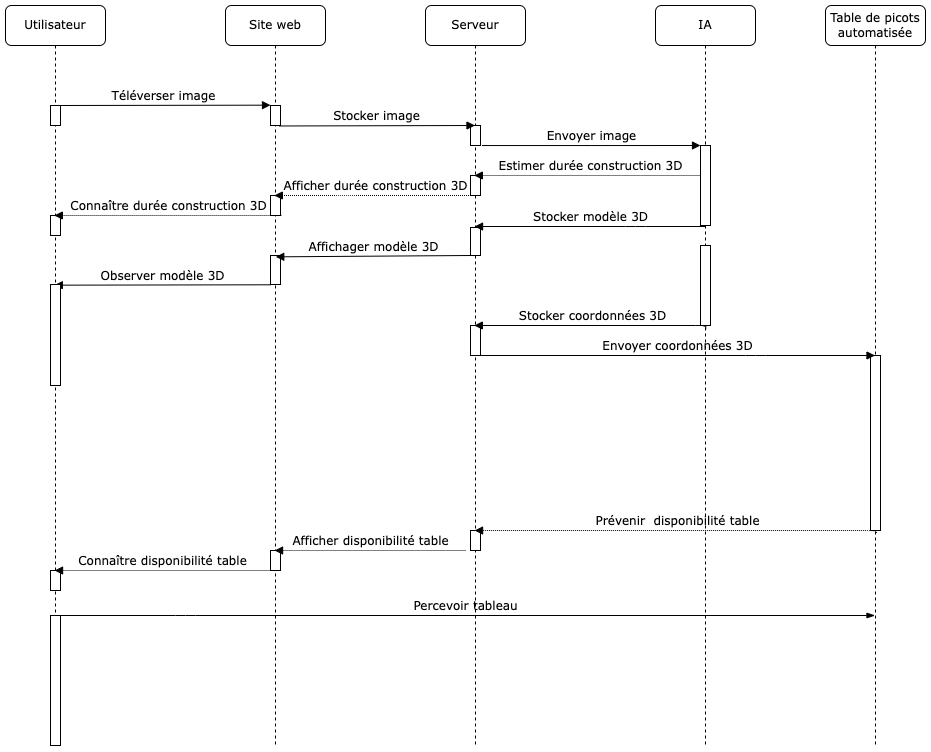

The diagram above was exported from draw.io. Its source (the exported page's mxGraphModel, read from the mxfile embedded in the PNG):
<mxGraphModel dx="1697" dy="997" grid="1" gridSize="10" guides="1" tooltips="1" connect="1" arrows="1" fold="1" page="1" pageScale="1" pageWidth="1100" pageHeight="850" background="none" math="0" shadow="0">
  <root>
    <mxCell id="0" />
    <mxCell id="1" parent="0" />
    <mxCell id="7baba1c4bc27f4b0-2" value="Site web" style="shape=umlLifeline;perimeter=lifelinePerimeter;whiteSpace=wrap;html=1;container=1;collapsible=0;recursiveResize=0;outlineConnect=0;rounded=1;shadow=0;comic=0;labelBackgroundColor=none;strokeWidth=1;fontFamily=Verdana;fontSize=12;align=center;" parent="1" vertex="1">
      <mxGeometry x="320" y="80" width="100" height="740" as="geometry" />
    </mxCell>
    <mxCell id="7baba1c4bc27f4b0-10" value="" style="html=1;points=[];perimeter=orthogonalPerimeter;rounded=0;shadow=0;comic=0;labelBackgroundColor=none;strokeWidth=1;fontFamily=Verdana;fontSize=12;align=center;" parent="7baba1c4bc27f4b0-2" vertex="1">
      <mxGeometry x="45" y="100" width="10" height="20" as="geometry" />
    </mxCell>
    <mxCell id="cr8WdJmFowYCTyzUi92a-6" value="" style="html=1;points=[];perimeter=orthogonalPerimeter;rounded=0;shadow=0;comic=0;labelBackgroundColor=none;strokeWidth=1;fontFamily=Verdana;fontSize=12;align=center;" parent="7baba1c4bc27f4b0-2" vertex="1">
      <mxGeometry x="45" y="250" width="10" height="29" as="geometry" />
    </mxCell>
    <mxCell id="cr8WdJmFowYCTyzUi92a-12" value="" style="html=1;points=[];perimeter=orthogonalPerimeter;rounded=0;shadow=0;comic=0;labelBackgroundColor=none;strokeWidth=1;fontFamily=Verdana;fontSize=12;align=center;" parent="7baba1c4bc27f4b0-2" vertex="1">
      <mxGeometry x="45" y="545" width="10" height="20" as="geometry" />
    </mxCell>
    <mxCell id="bSQ_pbcGikIdE2yqdWgb-6" value="" style="html=1;points=[];perimeter=orthogonalPerimeter;rounded=0;shadow=0;comic=0;labelBackgroundColor=none;strokeWidth=1;fontFamily=Verdana;fontSize=12;align=center;" vertex="1" parent="7baba1c4bc27f4b0-2">
      <mxGeometry x="45" y="190" width="10" height="20" as="geometry" />
    </mxCell>
    <mxCell id="cr8WdJmFowYCTyzUi92a-16" value="Observer modèle 3D" style="html=1;verticalAlign=bottom;endArrow=block;labelBackgroundColor=none;fontFamily=Verdana;fontSize=12;edgeStyle=elbowEdgeStyle;elbow=vertical;" parent="7baba1c4bc27f4b0-2" target="7baba1c4bc27f4b0-8" edge="1">
      <mxGeometry relative="1" as="geometry">
        <mxPoint x="45" y="279.29333333333346" as="sourcePoint" />
        <mxPoint x="-150" y="280" as="targetPoint" />
      </mxGeometry>
    </mxCell>
    <mxCell id="7baba1c4bc27f4b0-3" value="Serveur" style="shape=umlLifeline;perimeter=lifelinePerimeter;whiteSpace=wrap;html=1;container=1;collapsible=0;recursiveResize=0;outlineConnect=0;rounded=1;shadow=0;comic=0;labelBackgroundColor=none;strokeWidth=1;fontFamily=Verdana;fontSize=12;align=center;" parent="1" vertex="1">
      <mxGeometry x="520" y="80" width="100" height="740" as="geometry" />
    </mxCell>
    <mxCell id="7baba1c4bc27f4b0-13" value="" style="html=1;points=[];perimeter=orthogonalPerimeter;rounded=0;shadow=0;comic=0;labelBackgroundColor=none;strokeWidth=1;fontFamily=Verdana;fontSize=12;align=center;" parent="7baba1c4bc27f4b0-3" vertex="1">
      <mxGeometry x="45" y="120" width="10" height="20" as="geometry" />
    </mxCell>
    <mxCell id="7baba1c4bc27f4b0-37" value="" style="html=1;points=[];perimeter=orthogonalPerimeter;rounded=0;shadow=0;comic=0;labelBackgroundColor=none;strokeWidth=1;fontFamily=Verdana;fontSize=12;align=center;" parent="7baba1c4bc27f4b0-3" vertex="1">
      <mxGeometry x="45" y="222" width="10" height="28" as="geometry" />
    </mxCell>
    <mxCell id="7baba1c4bc27f4b0-22" value="" style="html=1;points=[];perimeter=orthogonalPerimeter;rounded=0;shadow=0;comic=0;labelBackgroundColor=none;strokeWidth=1;fontFamily=Verdana;fontSize=12;align=center;" parent="7baba1c4bc27f4b0-3" vertex="1">
      <mxGeometry x="45" y="525" width="10" height="20" as="geometry" />
    </mxCell>
    <mxCell id="bSQ_pbcGikIdE2yqdWgb-4" value="" style="html=1;points=[];perimeter=orthogonalPerimeter;rounded=0;shadow=0;comic=0;labelBackgroundColor=none;strokeWidth=1;fontFamily=Verdana;fontSize=12;align=center;" vertex="1" parent="7baba1c4bc27f4b0-3">
      <mxGeometry x="45" y="170" width="10" height="20" as="geometry" />
    </mxCell>
    <mxCell id="7baba1c4bc27f4b0-4" value="IA" style="shape=umlLifeline;perimeter=lifelinePerimeter;whiteSpace=wrap;html=1;container=1;collapsible=0;recursiveResize=0;outlineConnect=0;rounded=1;shadow=0;comic=0;labelBackgroundColor=none;strokeWidth=1;fontFamily=Verdana;fontSize=12;align=center;" parent="1" vertex="1">
      <mxGeometry x="750" y="80" width="100" height="740" as="geometry" />
    </mxCell>
    <mxCell id="cr8WdJmFowYCTyzUi92a-1" value="" style="html=1;points=[];perimeter=orthogonalPerimeter;rounded=0;shadow=0;comic=0;labelBackgroundColor=none;strokeWidth=1;fontFamily=Verdana;fontSize=12;align=center;" parent="7baba1c4bc27f4b0-4" vertex="1">
      <mxGeometry x="45" y="240" width="10" height="80" as="geometry" />
    </mxCell>
    <mxCell id="bSQ_pbcGikIdE2yqdWgb-3" value="Estimer durée construction 3D" style="html=1;verticalAlign=bottom;endArrow=block;labelBackgroundColor=none;fontFamily=Verdana;fontSize=12;edgeStyle=elbowEdgeStyle;elbow=horizontal;dashed=1;dashPattern=1 1;" edge="1" parent="7baba1c4bc27f4b0-4" target="7baba1c4bc27f4b0-3">
      <mxGeometry relative="1" as="geometry">
        <mxPoint x="50" y="170" as="sourcePoint" />
        <mxPoint x="-185.42857142857156" y="170" as="targetPoint" />
        <Array as="points">
          <mxPoint x="-24.5" y="170" />
        </Array>
      </mxGeometry>
    </mxCell>
    <mxCell id="7baba1c4bc27f4b0-19" value="" style="html=1;points=[];perimeter=orthogonalPerimeter;rounded=0;shadow=0;comic=0;labelBackgroundColor=none;strokeWidth=1;fontFamily=Verdana;fontSize=12;align=center;" parent="7baba1c4bc27f4b0-4" vertex="1">
      <mxGeometry x="45" y="140" width="10" height="80" as="geometry" />
    </mxCell>
    <mxCell id="7baba1c4bc27f4b0-5" value="Table de picots&lt;br&gt;automatisée" style="shape=umlLifeline;perimeter=lifelinePerimeter;whiteSpace=wrap;html=1;container=1;collapsible=0;recursiveResize=0;outlineConnect=0;rounded=1;shadow=0;comic=0;labelBackgroundColor=none;strokeWidth=1;fontFamily=Verdana;fontSize=12;align=center;" parent="1" vertex="1">
      <mxGeometry x="920" y="80" width="100" height="740" as="geometry" />
    </mxCell>
    <mxCell id="cr8WdJmFowYCTyzUi92a-9" value="" style="html=1;points=[];perimeter=orthogonalPerimeter;rounded=0;shadow=0;comic=0;labelBackgroundColor=none;strokeWidth=1;fontFamily=Verdana;fontSize=12;align=center;" parent="7baba1c4bc27f4b0-5" vertex="1">
      <mxGeometry x="45" y="350" width="10" height="175" as="geometry" />
    </mxCell>
    <mxCell id="7baba1c4bc27f4b0-8" value="Utilisateur" style="shape=umlLifeline;perimeter=lifelinePerimeter;whiteSpace=wrap;html=1;container=0;collapsible=0;recursiveResize=0;outlineConnect=0;rounded=1;shadow=0;comic=0;labelBackgroundColor=none;strokeWidth=1;fontFamily=Verdana;fontSize=12;align=center;" parent="1" vertex="1">
      <mxGeometry x="100" y="80" width="100" height="680" as="geometry" />
    </mxCell>
    <mxCell id="7baba1c4bc27f4b0-20" value="Envoyer image" style="html=1;verticalAlign=bottom;endArrow=block;entryX=0;entryY=0;labelBackgroundColor=none;fontFamily=Verdana;fontSize=12;edgeStyle=elbowEdgeStyle;elbow=horizontal;exitX=1.15;exitY=1.002;exitDx=0;exitDy=0;exitPerimeter=0;" parent="1" source="7baba1c4bc27f4b0-13" target="7baba1c4bc27f4b0-19" edge="1">
      <mxGeometry relative="1" as="geometry">
        <mxPoint x="595" y="230.33333333333326" as="sourcePoint" />
        <Array as="points" />
      </mxGeometry>
    </mxCell>
    <mxCell id="7baba1c4bc27f4b0-11" value="Téléverser image" style="html=1;verticalAlign=bottom;endArrow=block;entryX=0;entryY=0;labelBackgroundColor=none;fontFamily=Verdana;fontSize=12;edgeStyle=elbowEdgeStyle;elbow=vertical;" parent="1" source="7baba1c4bc27f4b0-9" target="7baba1c4bc27f4b0-10" edge="1">
      <mxGeometry relative="1" as="geometry">
        <mxPoint x="220" y="190" as="sourcePoint" />
      </mxGeometry>
    </mxCell>
    <mxCell id="7baba1c4bc27f4b0-14" value="Stocker image" style="html=1;verticalAlign=bottom;endArrow=block;labelBackgroundColor=none;fontFamily=Verdana;fontSize=12;edgeStyle=elbowEdgeStyle;elbow=vertical;exitX=0.833;exitY=1.024;exitDx=0;exitDy=0;exitPerimeter=0;" parent="1" source="7baba1c4bc27f4b0-10" target="7baba1c4bc27f4b0-3" edge="1">
      <mxGeometry relative="1" as="geometry">
        <mxPoint x="370" y="200" as="sourcePoint" />
        <mxPoint x="470" y="310" as="targetPoint" />
        <Array as="points">
          <mxPoint x="470" y="200" />
        </Array>
      </mxGeometry>
    </mxCell>
    <mxCell id="cr8WdJmFowYCTyzUi92a-3" value="Stocker modèle 3D" style="html=1;verticalAlign=bottom;endArrow=block;labelBackgroundColor=none;fontFamily=Verdana;fontSize=12;edgeStyle=elbowEdgeStyle;elbow=horizontal;" parent="1" source="7baba1c4bc27f4b0-4" edge="1">
      <mxGeometry relative="1" as="geometry">
        <mxPoint x="795.6700000000001" y="300.67999999999984" as="sourcePoint" />
        <mxPoint x="569.0714285714284" y="301" as="targetPoint" />
        <Array as="points">
          <mxPoint x="730" y="301" />
        </Array>
      </mxGeometry>
    </mxCell>
    <mxCell id="cr8WdJmFowYCTyzUi92a-5" value="Affichager modèle 3D" style="html=1;verticalAlign=bottom;endArrow=block;labelBackgroundColor=none;fontFamily=Verdana;fontSize=12;edgeStyle=elbowEdgeStyle;elbow=vertical;exitX=-0.119;exitY=0.988;exitDx=0;exitDy=0;exitPerimeter=0;" parent="1" edge="1">
      <mxGeometry relative="1" as="geometry">
        <mxPoint x="565" y="330" as="sourcePoint" />
        <mxPoint x="370.26142857142844" y="332.48" as="targetPoint" />
        <Array as="points" />
      </mxGeometry>
    </mxCell>
    <mxCell id="cr8WdJmFowYCTyzUi92a-8" value="Envoyer coordonnées 3D" style="html=1;verticalAlign=bottom;endArrow=block;labelBackgroundColor=none;fontFamily=Verdana;fontSize=12;edgeStyle=elbowEdgeStyle;elbow=vertical;startArrow=none;" parent="1" source="cr8WdJmFowYCTyzUi92a-7" target="7baba1c4bc27f4b0-5" edge="1">
      <mxGeometry relative="1" as="geometry">
        <mxPoint x="730.9499999999998" y="329.03999999999996" as="sourcePoint" />
        <mxPoint x="579.547619047619" y="328.57142857142856" as="targetPoint" />
        <Array as="points">
          <mxPoint x="850" y="430" />
          <mxPoint x="640" y="360" />
        </Array>
      </mxGeometry>
    </mxCell>
    <mxCell id="cr8WdJmFowYCTyzUi92a-10" value="Prévenir&amp;nbsp; disponibilité table" style="html=1;verticalAlign=bottom;endArrow=block;labelBackgroundColor=none;fontFamily=Verdana;fontSize=12;edgeStyle=elbowEdgeStyle;elbow=vertical;exitX=0.595;exitY=1.013;exitDx=0;exitDy=0;exitPerimeter=0;dashed=1;dashPattern=1 1;" parent="1" edge="1">
      <mxGeometry relative="1" as="geometry">
        <mxPoint x="970.9499999999998" y="607.3400000000001" as="sourcePoint" />
        <mxPoint x="569.0714285714284" y="605.0000000000002" as="targetPoint" />
        <Array as="points">
          <mxPoint x="830" y="605" />
        </Array>
      </mxGeometry>
    </mxCell>
    <mxCell id="cr8WdJmFowYCTyzUi92a-11" value="Afficher disponibilité table" style="html=1;verticalAlign=bottom;endArrow=block;labelBackgroundColor=none;fontFamily=Verdana;fontSize=12;edgeStyle=elbowEdgeStyle;elbow=vertical;dashed=1;dashPattern=1 1;" parent="1" edge="1">
      <mxGeometry relative="1" as="geometry">
        <mxPoint x="560" y="625" as="sourcePoint" />
        <mxPoint x="369.07142857142844" y="625.0000000000002" as="targetPoint" />
        <Array as="points">
          <mxPoint x="570" y="625" />
        </Array>
      </mxGeometry>
    </mxCell>
    <mxCell id="cr8WdJmFowYCTyzUi92a-14" value="Percevoir tableau" style="html=1;verticalAlign=bottom;endArrow=none;labelBackgroundColor=none;fontFamily=Verdana;fontSize=12;edgeStyle=elbowEdgeStyle;elbow=vertical;startArrow=blockThin;startFill=1;endFill=0;" parent="1" source="7baba1c4bc27f4b0-5" target="7baba1c4bc27f4b0-8" edge="1">
      <mxGeometry relative="1" as="geometry">
        <mxPoint x="570" y="570" as="sourcePoint" />
        <mxPoint x="379.54761904761904" y="570" as="targetPoint" />
        <Array as="points">
          <mxPoint x="280" y="690" />
          <mxPoint x="470" y="630" />
          <mxPoint x="210" y="610" />
          <mxPoint x="490" y="600" />
          <mxPoint x="210" y="580" />
          <mxPoint x="190" y="580" />
          <mxPoint x="730" y="600" />
          <mxPoint x="940" y="590" />
        </Array>
      </mxGeometry>
    </mxCell>
    <mxCell id="7baba1c4bc27f4b0-9" value="" style="html=1;points=[];perimeter=orthogonalPerimeter;rounded=0;shadow=0;comic=0;labelBackgroundColor=none;strokeWidth=1;fontFamily=Verdana;fontSize=12;align=center;" parent="1" vertex="1">
      <mxGeometry x="145" y="180" width="10" height="20" as="geometry" />
    </mxCell>
    <mxCell id="cr8WdJmFowYCTyzUi92a-13" value="" style="html=1;points=[];perimeter=orthogonalPerimeter;rounded=0;shadow=0;comic=0;labelBackgroundColor=none;strokeWidth=1;fontFamily=Verdana;fontSize=12;align=center;" parent="1" vertex="1">
      <mxGeometry x="145" y="690" width="10" height="130" as="geometry" />
    </mxCell>
    <mxCell id="cr8WdJmFowYCTyzUi92a-19" value="" style="html=1;points=[];perimeter=orthogonalPerimeter;rounded=0;shadow=0;comic=0;labelBackgroundColor=none;strokeWidth=1;fontFamily=Verdana;fontSize=12;align=center;" parent="1" vertex="1">
      <mxGeometry x="145" y="645" width="10" height="20" as="geometry" />
    </mxCell>
    <mxCell id="cr8WdJmFowYCTyzUi92a-18" value="Connaître disponibilité table" style="html=1;verticalAlign=bottom;endArrow=block;labelBackgroundColor=none;fontFamily=Verdana;fontSize=12;edgeStyle=elbowEdgeStyle;elbow=vertical;dashed=1;dashPattern=1 1;" parent="1" source="cr8WdJmFowYCTyzUi92a-12" edge="1">
      <mxGeometry relative="1" as="geometry">
        <mxPoint x="570" y="635" as="sourcePoint" />
        <mxPoint x="149.07142857142844" y="645.0000000000002" as="targetPoint" />
        <Array as="points">
          <mxPoint x="260" y="645" />
          <mxPoint x="310" y="535" />
        </Array>
      </mxGeometry>
    </mxCell>
    <mxCell id="bSQ_pbcGikIdE2yqdWgb-5" value="Afficher durée construction 3D" style="html=1;verticalAlign=bottom;endArrow=block;labelBackgroundColor=none;fontFamily=Verdana;fontSize=12;edgeStyle=elbowEdgeStyle;elbow=horizontal;dashed=1;dashPattern=1 1;" edge="1" parent="1" source="7baba1c4bc27f4b0-3" target="7baba1c4bc27f4b0-2">
      <mxGeometry relative="1" as="geometry">
        <mxPoint x="590.9300000000001" y="280" as="sourcePoint" />
        <mxPoint x="370" y="280" as="targetPoint" />
        <Array as="points">
          <mxPoint x="440" y="270" />
          <mxPoint x="540" y="270" />
          <mxPoint x="516.4300000000001" y="280" />
        </Array>
      </mxGeometry>
    </mxCell>
    <mxCell id="bSQ_pbcGikIdE2yqdWgb-7" value="" style="html=1;points=[];perimeter=orthogonalPerimeter;rounded=0;shadow=0;comic=0;labelBackgroundColor=none;strokeWidth=1;fontFamily=Verdana;fontSize=12;align=center;" vertex="1" parent="1">
      <mxGeometry x="145" y="290" width="10" height="20" as="geometry" />
    </mxCell>
    <mxCell id="cr8WdJmFowYCTyzUi92a-7" value="" style="html=1;points=[];perimeter=orthogonalPerimeter;rounded=0;shadow=0;comic=0;labelBackgroundColor=none;strokeWidth=1;fontFamily=Verdana;fontSize=12;align=center;" parent="1" vertex="1">
      <mxGeometry x="565" y="400" width="10" height="30" as="geometry" />
    </mxCell>
    <mxCell id="cr8WdJmFowYCTyzUi92a-4" value="Stocker coordonnées 3D" style="html=1;verticalAlign=bottom;endArrow=block;labelBackgroundColor=none;fontFamily=Verdana;fontSize=12;edgeStyle=elbowEdgeStyle;elbow=vertical;exitX=0.529;exitY=1.041;exitDx=0;exitDy=0;exitPerimeter=0;" parent="1" source="cr8WdJmFowYCTyzUi92a-1" target="7baba1c4bc27f4b0-3" edge="1">
      <mxGeometry relative="1" as="geometry">
        <mxPoint x="740" y="324.08000000000004" as="sourcePoint" />
        <mxPoint x="640" y="340" as="targetPoint" />
        <Array as="points">
          <mxPoint x="730" y="400" />
        </Array>
      </mxGeometry>
    </mxCell>
    <mxCell id="bSQ_pbcGikIdE2yqdWgb-1" value="Connaître durée construction 3D" style="html=1;verticalAlign=bottom;endArrow=block;labelBackgroundColor=none;fontFamily=Verdana;fontSize=12;edgeStyle=elbowEdgeStyle;elbow=vertical;dashed=1;dashPattern=1 1;" edge="1" parent="1" target="7baba1c4bc27f4b0-8">
      <mxGeometry relative="1" as="geometry">
        <mxPoint x="375.93" y="289.9999999999998" as="sourcePoint" />
        <mxPoint x="180" y="290" as="targetPoint" />
        <Array as="points">
          <mxPoint x="270.93" y="290" />
          <mxPoint x="320.93" y="180" />
        </Array>
      </mxGeometry>
    </mxCell>
    <mxCell id="bSQ_pbcGikIdE2yqdWgb-10" value="" style="html=1;points=[];perimeter=orthogonalPerimeter;rounded=0;shadow=0;comic=0;labelBackgroundColor=none;strokeWidth=1;fontFamily=Verdana;fontSize=12;align=center;" vertex="1" parent="1">
      <mxGeometry x="145" y="359" width="10" height="101" as="geometry" />
    </mxCell>
  </root>
</mxGraphModel>